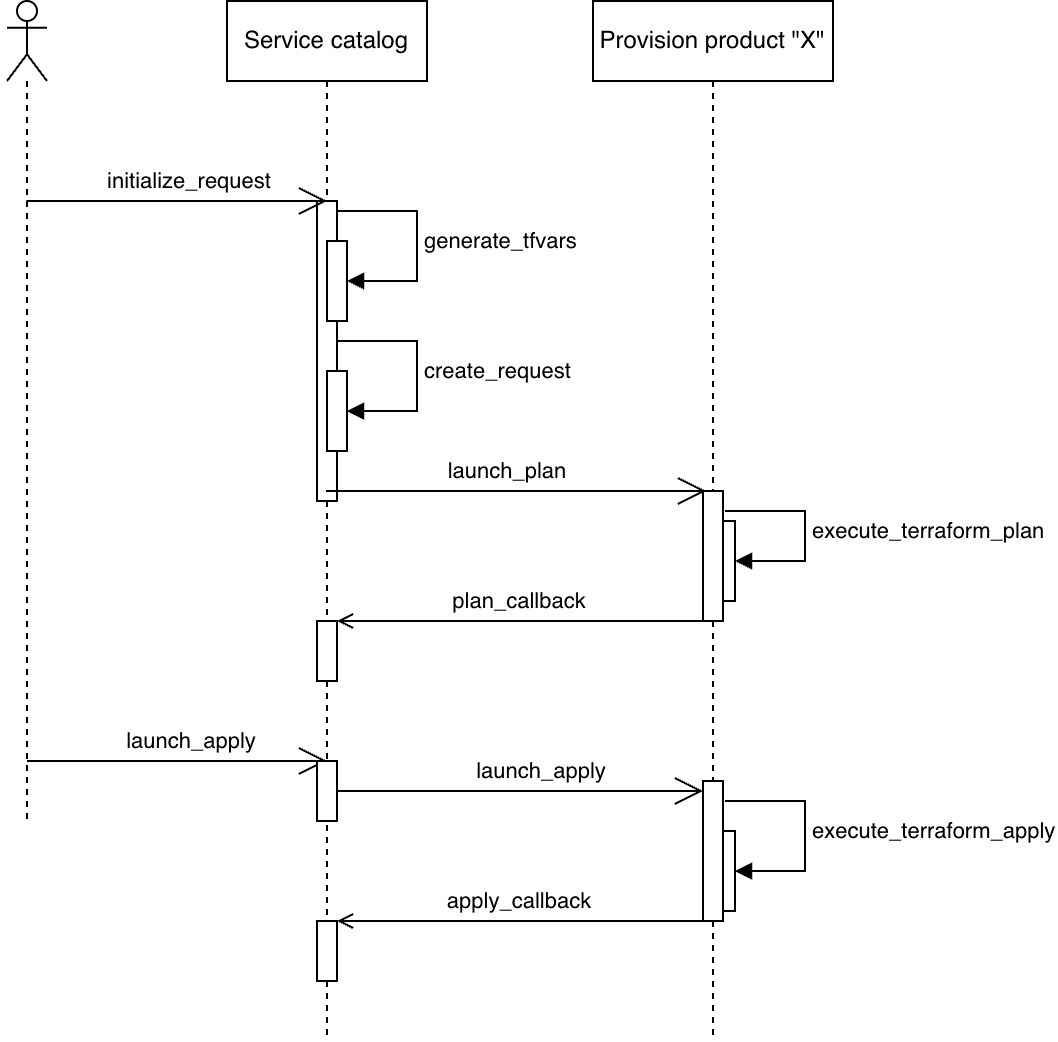

The diagram above was exported from draw.io. Its source (the exported page's mxGraphModel, read from the mxfile embedded in the PNG):
<mxGraphModel dx="747" dy="536" grid="1" gridSize="10" guides="1" tooltips="1" connect="1" arrows="1" fold="1" page="1" pageScale="1" pageWidth="827" pageHeight="1169" math="0" shadow="0">
  <root>
    <mxCell id="0" />
    <mxCell id="1" parent="0" />
    <mxCell id="A-K98f6iRLG0TPHNFvC7-1" parent="1" style="shape=umlLifeline;perimeter=lifelinePerimeter;whiteSpace=wrap;html=1;container=1;dropTarget=0;collapsible=0;recursiveResize=0;outlineConnect=0;portConstraint=eastwest;newEdgeStyle={&quot;curved&quot;:0,&quot;rounded&quot;:0};participant=umlActor;" value="" vertex="1">
      <mxGeometry height="410" width="20" x="230" y="140" as="geometry" />
    </mxCell>
    <mxCell id="A-K98f6iRLG0TPHNFvC7-2" parent="1" style="shape=umlLifeline;perimeter=lifelinePerimeter;whiteSpace=wrap;html=1;container=1;dropTarget=0;collapsible=0;recursiveResize=0;outlineConnect=0;portConstraint=eastwest;newEdgeStyle={&quot;curved&quot;:0,&quot;rounded&quot;:0};" value="Service catalog" vertex="1">
      <mxGeometry height="520" width="100" x="340" y="140" as="geometry" />
    </mxCell>
    <mxCell id="A-K98f6iRLG0TPHNFvC7-3" parent="A-K98f6iRLG0TPHNFvC7-2" style="html=1;points=[[0,0,0,0,5],[0,1,0,0,-5],[1,0,0,0,5],[1,1,0,0,-5]];perimeter=orthogonalPerimeter;outlineConnect=0;targetShapes=umlLifeline;portConstraint=eastwest;newEdgeStyle={&quot;curved&quot;:0,&quot;rounded&quot;:0};" value="" vertex="1">
      <mxGeometry height="150" width="10" x="45" y="100" as="geometry" />
    </mxCell>
    <mxCell id="A-K98f6iRLG0TPHNFvC7-4" parent="A-K98f6iRLG0TPHNFvC7-2" style="html=1;points=[[0,0,0,0,5],[0,1,0,0,-5],[1,0,0,0,5],[1,1,0,0,-5]];perimeter=orthogonalPerimeter;outlineConnect=0;targetShapes=umlLifeline;portConstraint=eastwest;newEdgeStyle={&quot;curved&quot;:0,&quot;rounded&quot;:0};" value="" vertex="1">
      <mxGeometry height="40" width="10" x="50" y="120" as="geometry" />
    </mxCell>
    <mxCell id="A-K98f6iRLG0TPHNFvC7-5" edge="1" parent="A-K98f6iRLG0TPHNFvC7-2" style="html=1;align=left;spacingLeft=2;endArrow=block;rounded=0;edgeStyle=orthogonalEdgeStyle;curved=0;rounded=0;exitX=1;exitY=0;exitDx=0;exitDy=5;exitPerimeter=0;" target="A-K98f6iRLG0TPHNFvC7-4" value="&lt;font style=&quot;color: rgb(0, 0, 0);&quot;&gt;generate_tfvars&lt;/font&gt;">
      <mxGeometry relative="1" x="0.0022" as="geometry">
        <mxPoint as="offset" />
        <Array as="points">
          <mxPoint x="95" y="105" />
          <mxPoint x="95" y="140" />
        </Array>
        <mxPoint x="55" y="105" as="sourcePoint" />
      </mxGeometry>
    </mxCell>
    <mxCell id="A-K98f6iRLG0TPHNFvC7-6" parent="A-K98f6iRLG0TPHNFvC7-2" style="html=1;points=[[0,0,0,0,5],[0,1,0,0,-5],[1,0,0,0,5],[1,1,0,0,-5]];perimeter=orthogonalPerimeter;outlineConnect=0;targetShapes=umlLifeline;portConstraint=eastwest;newEdgeStyle={&quot;curved&quot;:0,&quot;rounded&quot;:0};" value="" vertex="1">
      <mxGeometry height="30" width="10" x="45" y="310" as="geometry" />
    </mxCell>
    <mxCell id="A-K98f6iRLG0TPHNFvC7-7" parent="A-K98f6iRLG0TPHNFvC7-2" style="html=1;points=[[0,0,0,0,5],[0,1,0,0,-5],[1,0,0,0,5],[1,1,0,0,-5]];perimeter=orthogonalPerimeter;outlineConnect=0;targetShapes=umlLifeline;portConstraint=eastwest;newEdgeStyle={&quot;curved&quot;:0,&quot;rounded&quot;:0};" value="" vertex="1">
      <mxGeometry height="30" width="10" x="45" y="460" as="geometry" />
    </mxCell>
    <mxCell id="A-K98f6iRLG0TPHNFvC7-8" parent="1" style="shape=umlLifeline;perimeter=lifelinePerimeter;whiteSpace=wrap;html=1;container=1;dropTarget=0;collapsible=0;recursiveResize=0;outlineConnect=0;portConstraint=eastwest;newEdgeStyle={&quot;curved&quot;:0,&quot;rounded&quot;:0};" value="Provision product &quot;X&quot;" vertex="1">
      <mxGeometry height="520" width="120" x="523" y="140" as="geometry" />
    </mxCell>
    <mxCell id="A-K98f6iRLG0TPHNFvC7-9" parent="A-K98f6iRLG0TPHNFvC7-8" style="html=1;points=[[0,0,0,0,5],[0,1,0,0,-5],[1,0,0,0,5],[1,1,0,0,-5]];perimeter=orthogonalPerimeter;outlineConnect=0;targetShapes=umlLifeline;portConstraint=eastwest;newEdgeStyle={&quot;curved&quot;:0,&quot;rounded&quot;:0};" value="" vertex="1">
      <mxGeometry height="40" width="10" x="61" y="415" as="geometry" />
    </mxCell>
    <mxCell id="A-K98f6iRLG0TPHNFvC7-10" edge="1" parent="A-K98f6iRLG0TPHNFvC7-8" style="html=1;align=left;spacingLeft=2;endArrow=block;rounded=0;edgeStyle=orthogonalEdgeStyle;curved=0;rounded=0;exitX=1;exitY=0;exitDx=0;exitDy=5;exitPerimeter=0;" target="A-K98f6iRLG0TPHNFvC7-9" value="execute_terraform_apply">
      <mxGeometry relative="1" as="geometry">
        <Array as="points">
          <mxPoint x="106" y="400" />
          <mxPoint x="106" y="435" />
        </Array>
        <mxPoint x="66" y="400" as="sourcePoint" />
      </mxGeometry>
    </mxCell>
    <mxCell id="A-K98f6iRLG0TPHNFvC7-11" parent="A-K98f6iRLG0TPHNFvC7-8" style="html=1;points=[[0,0,0,0,5],[0,1,0,0,-5],[1,0,0,0,5],[1,1,0,0,-5]];perimeter=orthogonalPerimeter;outlineConnect=0;targetShapes=umlLifeline;portConstraint=eastwest;newEdgeStyle={&quot;curved&quot;:0,&quot;rounded&quot;:0};" value="" vertex="1">
      <mxGeometry height="70" width="10" x="55" y="390" as="geometry" />
    </mxCell>
    <mxCell id="A-K98f6iRLG0TPHNFvC7-12" parent="A-K98f6iRLG0TPHNFvC7-8" style="html=1;points=[[0,0,0,0,5],[0,1,0,0,-5],[1,0,0,0,5],[1,1,0,0,-5]];perimeter=orthogonalPerimeter;outlineConnect=0;targetShapes=umlLifeline;portConstraint=eastwest;newEdgeStyle={&quot;curved&quot;:0,&quot;rounded&quot;:0};" value="" vertex="1">
      <mxGeometry height="40" width="10" x="61" y="260" as="geometry" />
    </mxCell>
    <mxCell id="A-K98f6iRLG0TPHNFvC7-13" edge="1" parent="A-K98f6iRLG0TPHNFvC7-8" style="html=1;align=left;spacingLeft=2;endArrow=block;rounded=0;edgeStyle=orthogonalEdgeStyle;curved=0;rounded=0;exitX=1;exitY=0;exitDx=0;exitDy=5;exitPerimeter=0;" target="A-K98f6iRLG0TPHNFvC7-12" value="&lt;font style=&quot;color: rgb(0, 0, 0);&quot;&gt;execute_terraform_plan&lt;/font&gt;">
      <mxGeometry relative="1" x="-0.0074" as="geometry">
        <mxPoint as="offset" />
        <Array as="points">
          <mxPoint x="106" y="255" />
          <mxPoint x="106" y="280" />
        </Array>
        <mxPoint x="66" y="255" as="sourcePoint" />
      </mxGeometry>
    </mxCell>
    <mxCell id="A-K98f6iRLG0TPHNFvC7-14" edge="1" parent="A-K98f6iRLG0TPHNFvC7-8" style="endArrow=open;endFill=1;endSize=12;html=1;rounded=0;" value="">
      <mxGeometry relative="1" width="160" as="geometry">
        <mxPoint x="-133.5" y="245" as="sourcePoint" />
        <mxPoint x="56.5" y="245" as="targetPoint" />
      </mxGeometry>
    </mxCell>
    <mxCell id="A-K98f6iRLG0TPHNFvC7-15" connectable="0" parent="A-K98f6iRLG0TPHNFvC7-14" style="edgeLabel;html=1;align=center;verticalAlign=middle;resizable=0;points=[];" value="launch_plan" vertex="1">
      <mxGeometry relative="1" x="0.1632" y="-1" as="geometry">
        <mxPoint x="-20" y="-11" as="offset" />
      </mxGeometry>
    </mxCell>
    <mxCell id="A-K98f6iRLG0TPHNFvC7-16" parent="A-K98f6iRLG0TPHNFvC7-8" style="html=1;points=[[0,0,0,0,5],[0,1,0,0,-5],[1,0,0,0,5],[1,1,0,0,-5]];perimeter=orthogonalPerimeter;outlineConnect=0;targetShapes=umlLifeline;portConstraint=eastwest;newEdgeStyle={&quot;curved&quot;:0,&quot;rounded&quot;:0};" value="" vertex="1">
      <mxGeometry height="65" width="10" x="55" y="245" as="geometry" />
    </mxCell>
    <mxCell id="A-K98f6iRLG0TPHNFvC7-17" edge="1" parent="1" source="A-K98f6iRLG0TPHNFvC7-1" style="endArrow=open;endFill=1;endSize=12;html=1;rounded=0;" value="">
      <mxGeometry relative="1" width="160" as="geometry">
        <mxPoint x="250" y="240" as="sourcePoint" />
        <mxPoint x="390" y="240" as="targetPoint" />
      </mxGeometry>
    </mxCell>
    <mxCell id="A-K98f6iRLG0TPHNFvC7-18" connectable="0" parent="A-K98f6iRLG0TPHNFvC7-17" style="edgeLabel;html=1;align=center;verticalAlign=middle;resizable=0;points=[];" value="initialize_request" vertex="1">
      <mxGeometry relative="1" x="0.2691" y="2" as="geometry">
        <mxPoint x="-14" y="-8" as="offset" />
      </mxGeometry>
    </mxCell>
    <mxCell id="A-K98f6iRLG0TPHNFvC7-19" edge="1" parent="1" style="endArrow=open;endFill=1;endSize=12;html=1;rounded=0;" value="">
      <mxGeometry relative="1" width="160" as="geometry">
        <mxPoint x="240" y="520" as="sourcePoint" />
        <mxPoint x="390" y="520" as="targetPoint" />
      </mxGeometry>
    </mxCell>
    <mxCell id="A-K98f6iRLG0TPHNFvC7-20" connectable="0" parent="A-K98f6iRLG0TPHNFvC7-19" style="edgeLabel;html=1;align=center;verticalAlign=middle;resizable=0;points=[];" value="launch_apply" vertex="1">
      <mxGeometry relative="1" x="0.2691" y="2" as="geometry">
        <mxPoint x="-14" y="-8" as="offset" />
      </mxGeometry>
    </mxCell>
    <mxCell id="A-K98f6iRLG0TPHNFvC7-21" parent="1" style="html=1;points=[[0,0,0,0,5],[0,1,0,0,-5],[1,0,0,0,5],[1,1,0,0,-5]];perimeter=orthogonalPerimeter;outlineConnect=0;targetShapes=umlLifeline;portConstraint=eastwest;newEdgeStyle={&quot;curved&quot;:0,&quot;rounded&quot;:0};" value="" vertex="1">
      <mxGeometry height="30" width="10" x="385" y="520" as="geometry" />
    </mxCell>
    <mxCell id="A-K98f6iRLG0TPHNFvC7-22" edge="1" parent="1" source="A-K98f6iRLG0TPHNFvC7-21" style="endArrow=open;endFill=1;endSize=12;html=1;rounded=0;entryX=0;entryY=0;entryDx=0;entryDy=5;entryPerimeter=0;" target="A-K98f6iRLG0TPHNFvC7-11" value="">
      <mxGeometry relative="1" width="160" as="geometry">
        <mxPoint x="420" y="534.5" as="sourcePoint" />
        <mxPoint x="570" y="534.5" as="targetPoint" />
      </mxGeometry>
    </mxCell>
    <mxCell id="A-K98f6iRLG0TPHNFvC7-23" connectable="0" parent="A-K98f6iRLG0TPHNFvC7-22" style="edgeLabel;html=1;align=center;verticalAlign=middle;resizable=0;points=[];" value="launch_apply" vertex="1">
      <mxGeometry relative="1" x="0.2691" y="2" as="geometry">
        <mxPoint x="-14" y="-8" as="offset" />
      </mxGeometry>
    </mxCell>
    <mxCell id="A-K98f6iRLG0TPHNFvC7-24" edge="1" parent="1" style="endArrow=none;endFill=0;endSize=12;html=1;rounded=0;startArrow=open;startFill=0;" value="">
      <mxGeometry relative="1" width="160" as="geometry">
        <mxPoint x="395" y="450" as="sourcePoint" />
        <mxPoint x="585" y="450" as="targetPoint" />
      </mxGeometry>
    </mxCell>
    <mxCell id="A-K98f6iRLG0TPHNFvC7-25" connectable="0" parent="A-K98f6iRLG0TPHNFvC7-24" style="edgeLabel;html=1;align=center;verticalAlign=middle;resizable=0;points=[];" value="plan_callback" vertex="1">
      <mxGeometry relative="1" x="0.1632" y="-1" as="geometry">
        <mxPoint x="-20" y="-11" as="offset" />
      </mxGeometry>
    </mxCell>
    <mxCell id="A-K98f6iRLG0TPHNFvC7-26" edge="1" parent="1" style="endArrow=none;endFill=0;endSize=12;html=1;rounded=0;startArrow=open;startFill=0;" value="">
      <mxGeometry relative="1" width="160" as="geometry">
        <mxPoint x="395" y="600" as="sourcePoint" />
        <mxPoint x="585" y="600" as="targetPoint" />
      </mxGeometry>
    </mxCell>
    <mxCell id="A-K98f6iRLG0TPHNFvC7-27" connectable="0" parent="A-K98f6iRLG0TPHNFvC7-26" style="edgeLabel;html=1;align=center;verticalAlign=middle;resizable=0;points=[];" value="apply_callback" vertex="1">
      <mxGeometry relative="1" x="0.1632" y="-1" as="geometry">
        <mxPoint x="-20" y="-11" as="offset" />
      </mxGeometry>
    </mxCell>
    <mxCell id="A-K98f6iRLG0TPHNFvC7-28" parent="1" style="html=1;points=[[0,0,0,0,5],[0,1,0,0,-5],[1,0,0,0,5],[1,1,0,0,-5]];perimeter=orthogonalPerimeter;outlineConnect=0;targetShapes=umlLifeline;portConstraint=eastwest;newEdgeStyle={&quot;curved&quot;:0,&quot;rounded&quot;:0};" value="" vertex="1">
      <mxGeometry height="40" width="10" x="390" y="325" as="geometry" />
    </mxCell>
    <mxCell id="A-K98f6iRLG0TPHNFvC7-29" edge="1" parent="1" style="html=1;align=left;spacingLeft=2;endArrow=block;rounded=0;edgeStyle=orthogonalEdgeStyle;curved=0;rounded=0;exitX=1;exitY=0;exitDx=0;exitDy=5;exitPerimeter=0;" target="A-K98f6iRLG0TPHNFvC7-28" value="create_request">
      <mxGeometry relative="1" as="geometry">
        <mxPoint as="offset" />
        <Array as="points">
          <mxPoint x="435" y="310" />
          <mxPoint x="435" y="345" />
        </Array>
        <mxPoint x="395" y="310" as="sourcePoint" />
      </mxGeometry>
    </mxCell>
  </root>
</mxGraphModel>